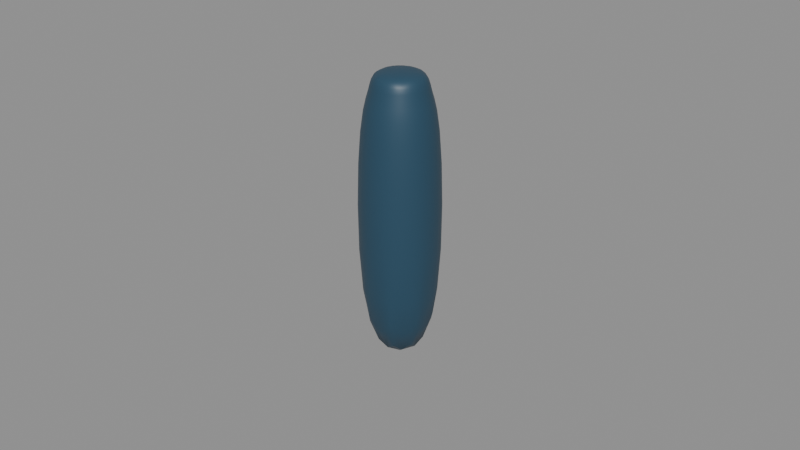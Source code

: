 # Source: wkretak-01-przed-petlami.blend  (saved by Blender 5.2.45; exported with 4.5.12 LTS)
import bpy
from mathutils import Matrix  # noqa: F401  (used for matrix-valued properties, if any)

bpy.ops.wm.read_factory_settings(use_empty=True)
scene = bpy.context.scene
scene.name = 'Scene'

# ---- collections
col_wkretak = bpy.data.collections.new('Wkretak'); scene.collection.children.link(col_wkretak)

# ---- materials (node trees are filled in below, after node groups)
mat_tworzywo_podglad = bpy.data.materials.new('Tworzywo_podglad')

# ---- material node trees
mat_tworzywo_podglad.use_nodes = True; mat_tworzywo_podglad.node_tree.nodes.clear()
_N = mat_tworzywo_podglad.node_tree.nodes; _L = mat_tworzywo_podglad.node_tree.links
n0 = _N.new('ShaderNodeBsdfPrincipled'); n0.name = 'Principled BSDF'; n0.location = (-200, 100)
n0.inputs[0].default_value = (0.018, 0.065, 0.11, 1.0)
n0.inputs[2].default_value = 0.48
n0.inputs[10].default_value = 0.005
n1 = _N.new('ShaderNodeOutputMaterial'); n1.name = 'Material Output'; n1.location = (200, 100)
_L.new(n0.outputs[0], n1.inputs[0])
n1.is_active_output = True

# ---- meshes
me_rekojesc = bpy.data.meshes.new('Rekojesc')
me_rekojesc.from_pydata([(0.01293, 0.005358, 0.0), (0.005358, 0.01293, 0.0), (-0.005358, 0.01293, 0.0), (-0.01293, 0.005358, 0.0), (-0.01293, -0.005358, 0.0), (-0.005358, -0.01293, 0.0), (0.005358, -0.01293, 0.0), (0.01293, -0.005358, 0.0), (0.01293, 0.005358, 0.08), (0.005358, 0.01293, 0.08), (-0.005358, 0.01293, 0.08), (-0.01293, 0.005358, 0.08), (-0.01293, -0.005358, 0.08), (-0.005358, -0.01293, 0.08), (0.005358, -0.01293, 0.08), (0.01293, -0.005358, 0.08), (0.008407, 0.003482, 0.09), (0.003482, 0.008407, 0.09), (-0.003482, 0.008407, 0.09), (-0.008407, 0.003482, 0.09), (-0.008407, -0.003482, 0.09), (-0.003482, -0.008407, 0.09), (0.003482, -0.008407, 0.09), (0.008407, -0.003482, 0.09), (0.008407, 0.003482, 0.096), (0.003482, 0.008407, 0.096), (-0.003482, 0.008407, 0.096), (-0.008407, 0.003482, 0.096), (-0.008407, -0.003482, 0.096), (-0.003482, -0.008407, 0.096), (0.003482, -0.008407, 0.096), (0.008407, -0.003482, 0.096)], [], [(7, 6, 5, 4, 3, 2, 1, 0), (0, 1, 9, 8), (1, 2, 10, 9), (2, 3, 11, 10), (3, 4, 12, 11), (4, 5, 13, 12), (5, 6, 14, 13), (6, 7, 15, 14), (7, 0, 8, 15), (8, 9, 17, 16), (9, 10, 18, 17), (10, 11, 19, 18), (11, 12, 20, 19), (12, 13, 21, 20), (13, 14, 22, 21), (14, 15, 23, 22), (15, 8, 16, 23), (16, 17, 25, 24), (17, 18, 26, 25), (18, 19, 27, 26), (19, 20, 28, 27), (20, 21, 29, 28), (21, 22, 30, 29), (22, 23, 31, 30), (23, 16, 24, 31), (24, 25, 26, 27, 28, 29, 30, 31)])
me_rekojesc.polygons.foreach_set('use_smooth', [True] * 26)
me_rekojesc.materials.append(mat_tworzywo_podglad)
me_rekojesc.update()

# ---- objects
ob_rekojesc = bpy.data.objects.new('Rekojesc', me_rekojesc)

# ---- transforms, parenting, visibility, modifiers, constraints
ob_rekojesc.location = (0.0, 0.0, 0.0)
_m = ob_rekojesc.modifiers.new('Subdivision', 'SUBSURF')
_m.levels = 2

# ---- collection membership
col_wkretak.objects.link(ob_rekojesc)

# ---- scene / render settings (as saved in the file)
scene.frame_start = 1; scene.frame_end = 250; scene.frame_set(1)
scene.render.engine = 'BLENDER_EEVEE_NEXT'
scene.render.bake_bias = 0.0
scene.render.bake_samples = 0
scene.render.compositor_device = 'GPU'
scene.eevee.use_volume_custom_range = False
scene.eevee.fast_gi_thickness_near = 0.1
scene.eevee.fast_gi_thickness_far = 0.0
scene.eevee.ray_tracing_options.screen_trace_thickness = 0.1
bpy.context.view_layer.update()

# ---- added for rendering (the .blend has no active camera and no usable light): camera, sun + grey world if the file has none
cam_auto = bpy.data.cameras.new('AutoCamera')
cam_auto.lens = 50.0
cam_auto.sensor_width = 36.0
cam_auto.clip_end = 1000.0
ob_auto_camera = bpy.data.objects.new('AutoCamera', cam_auto)
scene.collection.objects.link(ob_auto_camera)
ob_auto_camera.location = (0.185045, -0.222054, 0.196036)
ob_auto_camera.rotation_euler = (1.09748, -7.21219e-08, 0.694738)
scene.camera = ob_auto_camera
light_auto_sun = bpy.data.lights.new('AutoSun', 'SUN')
light_auto_sun.energy = 3.0
light_auto_sun.angle = 0.0523599
ob_auto_sun = bpy.data.objects.new('AutoSun', light_auto_sun)
scene.collection.objects.link(ob_auto_sun)
ob_auto_sun.rotation_euler = (0.872665, 0.174533, 0.523599)
if scene.world is None:
    world_auto = bpy.data.worlds.new('AutoWorld')
    world_auto.color = (0.3, 0.3, 0.3)
    scene.world = world_auto
bpy.context.view_layer.update()
